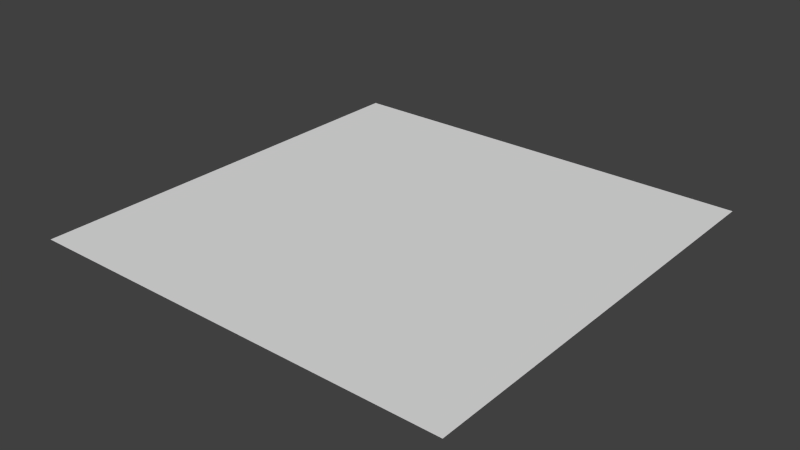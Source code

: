 # Source: box.blend  (saved by Blender 2.63.0; exported with 4.5.12 LTS)
import bpy
from mathutils import Matrix  # noqa: F401  (used for matrix-valued properties, if any)

bpy.ops.wm.read_factory_settings(use_empty=True)
scene = bpy.context.scene
scene.name = 'Scene'

# ---- collections
col_collection_1 = bpy.data.collections.new('Collection 1'); scene.collection.children.link(col_collection_1)

# ---- world
world_world = bpy.data.worlds.new('World'); scene.world = world_world
world_world.color = (0.05088, 0.05088, 0.05088)
world_world.use_sun_shadow = False
world_world.sun_shadow_jitter_overblur = 0.0
world_world.cycles.sampling_method = 'MANUAL'
world_world.cycles.sample_map_resolution = 256

# ---- meshes
me_plane_001 = bpy.data.meshes.new('Plane.001')
me_plane_001.from_pydata([(1.0, -1.0, 0.0), (-1.0, -1.0, 0.0), (1.0, 1.0, 0.0), (-1.0, 1.0, 0.0)], [], [(1, 0, 3), (0, 2, 3)])
me_plane_001.use_remesh_preserve_volume = False
me_plane_001.use_remesh_preserve_attributes = False
me_plane_001.use_mirror_vertex_groups = False
me_plane_001.update()

# ---- objects
ob_plane = bpy.data.objects.new('Plane', me_plane_001)

# ---- transforms, parenting, visibility, modifiers, constraints
ob_plane.location = (0.0, 0.0, 0.0)
ob_plane.rotation_euler = (-4.133e-07, 0.0, 0.0)
ob_plane.lineart.crease_threshold = 0.0

# ---- collection membership
col_collection_1.objects.link(ob_plane)

# ---- scene / render settings (as saved in the file)
scene.frame_start = 1; scene.frame_end = 250; scene.frame_set(1)
scene.render.engine = 'BLENDER_EEVEE_NEXT'
scene.render.image_settings.color_mode = 'RGB'
scene.render.image_settings.compression = 90
scene.render.resolution_percentage = 50
scene.render.dither_intensity = 0.0
scene.render.bake_margin = 2
scene.render.bake_bias = 0.0
scene.cycles.use_denoising = False
scene.cycles.samples = 10
scene.cycles.sampling_pattern = 'TABULATED_SOBOL'
scene.cycles.light_sampling_threshold = 0.0
scene.cycles.use_adaptive_sampling = False
scene.cycles.use_light_tree = False
scene.cycles.blur_glossy = 0.0
scene.cycles.volume_bounces = 1
scene.cycles.pixel_filter_type = 'GAUSSIAN'
scene.cycles.sample_clamp_indirect = 0.0
scene.view_settings.view_transform = 'Standard'
bpy.context.view_layer.update()

# ---- added for rendering (the .blend has no active camera and no usable light): camera, sun
cam_auto = bpy.data.cameras.new('AutoCamera')
cam_auto.lens = 50.0
cam_auto.sensor_width = 36.0
cam_auto.clip_end = 1000.0
ob_auto_camera = bpy.data.objects.new('AutoCamera', cam_auto)
scene.collection.objects.link(ob_auto_camera)
ob_auto_camera.location = (2.61693, -3.14032, 2.09354)
ob_auto_camera.rotation_euler = (1.09748, -7.21219e-08, 0.694738)
scene.camera = ob_auto_camera
light_auto_sun = bpy.data.lights.new('AutoSun', 'SUN')
light_auto_sun.energy = 3.0
light_auto_sun.angle = 0.0523599
ob_auto_sun = bpy.data.objects.new('AutoSun', light_auto_sun)
scene.collection.objects.link(ob_auto_sun)
ob_auto_sun.rotation_euler = (0.872665, 0.174533, 0.523599)
bpy.context.view_layer.update()
